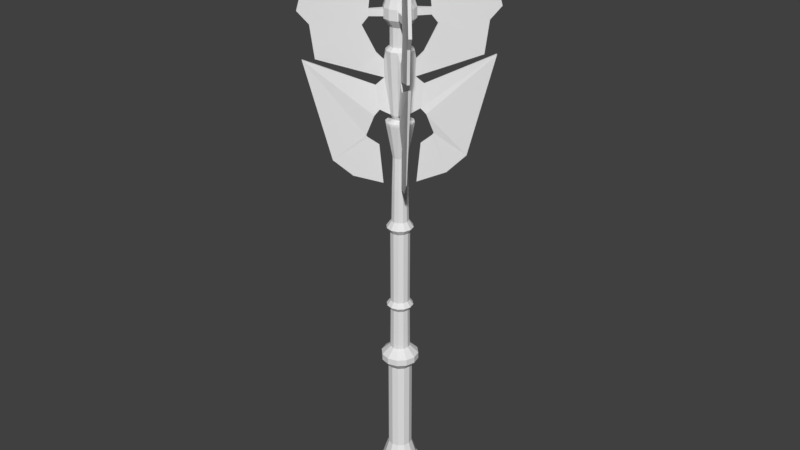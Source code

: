 # Source: Mace.blend  (saved by Blender 2.79.0; exported with 4.5.12 LTS)
import bpy
from mathutils import Matrix  # noqa: F401  (used for matrix-valued properties, if any)

bpy.ops.wm.read_factory_settings(use_empty=True)
scene = bpy.context.scene
scene.name = 'Scene'

# ---- collections
col_collection_1 = bpy.data.collections.new('Collection 1'); scene.collection.children.link(col_collection_1)

# ---- world
world_world = bpy.data.worlds.new('World'); scene.world = world_world
world_world.color = (0.05088, 0.05088, 0.05088)
world_world.use_sun_shadow = False
world_world.sun_shadow_jitter_overblur = 0.0
world_world.cycles.sampling_method = 'MANUAL'

# ---- meshes
me_cylinder_001 = bpy.data.meshes.new('Cylinder.001')
me_cylinder_001.from_pydata([(0.866, -0.5, 30.79), (0.7609, -0.4393, 32.79), (0.5, -0.866, 30.79), (0.4393, -0.7609, 32.79), (0.7348, -0.4242, 34.45), (0.4242, -0.7348, 34.45), (0.7125, -0.4113, 36.14), (0.4113, -0.7125, 36.14), (0.6324, -0.3651, 39.51), (0.3651, -0.6324, 39.51), (1.213, -0.7001, 42.98), (0.7001, -1.213, 42.98), (0.8605, -0.4968, 23.8), (0.4968, -0.8605, 23.8), (1.181, -0.6818, 23.3), (0.6818, -1.181, 23.3), (0.8655, -0.4997, 22.8), (0.4997, -0.8655, 22.8), (0.8961, -0.5174, 18.35), (0.5174, -0.8961, 18.35), (1.667, -0.9627, 17.52), (0.9627, -1.667, 17.52), (1.667, -0.9627, 16.85), (0.9627, -1.667, 16.85), (1.084, -0.6259, 16.06), (0.6259, -1.084, 16.06), (1.084, -0.6259, 6.157), (0.6259, -1.084, 6.157), (1.331, -0.7687, 5.284), (0.7687, -1.331, 5.284), (1.588, -0.9167, 4.306), (0.9167, -1.588, 4.306), (1.813, -1.047, 3.932), (1.047, -1.813, 3.932), (2.155, -1.244, 2.413), (1.244, -2.155, 2.413), (0.3146, -0.1816, 4.657e-10), (0.1816, -0.3146, 4.657e-10), (0.866, -0.5, 31.56), (0.5, -0.866, 31.56), (1.18, -0.6814, 32.1), (0.6814, -1.18, 32.1), (1.213, -0.7001, 43.15), (0.7001, -1.213, 43.15), (0.9761, -0.5635, 43.15), (0.5635, -0.9761, 43.15), (0.5999, -0.3463, 43.39), (0.3463, -0.5999, 43.39), (0.8143, -0.4702, 43.89), (0.4702, -0.8143, 43.89), (1.177, -0.6795, 50.12), (0.6795, -1.177, 50.12), (0.846, -0.4885, 50.47), (0.4885, -0.846, 50.47), (0.846, -0.4885, 52.32), (0.4885, -0.846, 52.32), (1.355, -0.7823, 53.11), (0.7823, -1.355, 53.11), (1.355, -0.7823, 54.13), (0.7823, -1.355, 54.13), (0.9886, -0.5708, 55.36), (0.5708, -0.9886, 55.36), (1.276, -0.7366, 55.69), (0.7366, -1.276, 55.69), (1.113, -0.6428, 56.37), (0.6428, -1.113, 56.37), (0.8447, -0.4877, 56.71), (0.4877, -0.8447, 56.71), (0.2905, -0.1677, 56.98), (0.1677, -0.2905, 56.98), (0.1019, -0.05885, 58.17), (0.05885, -0.1019, 58.17), (0.06397, -0.03694, 58.17), (0.03693, -0.06397, 58.17), (0.1204, -0.2086, 4.657e-10), (0.2086, -0.1204, 4.657e-10), (1.266, -0.8731, 53.97), (0.8715, -1.268, 53.97), (1.266, -0.8731, 53.27), (0.8715, -1.268, 53.27), (1.939, -2.064, 53.96), (1.938, -2.064, 53.26), (2.062, -1.941, 53.96), (2.063, -1.94, 53.26), (6.412, -6.632, 53.92), (5.653, -5.845, 52.66), (6.63, -6.413, 53.92), (5.843, -5.654, 52.66), (1.031, -1.067, 62.23), (1.066, -1.033, 62.23), (1.25, -1.365, 64.37), (1.364, -1.252, 64.37), (1.613, -1.738, 58.5), (1.736, -1.615, 58.5), (4.977, -4.76, 62.56), (4.758, -4.978, 62.56), (2.377, -2.503, 52.48), (2.501, -2.379, 52.48), (5.368, -5.56, 49.42), (5.558, -5.369, 49.42), (1.502, -1.573, 49.9), (1.572, -1.504, 49.9), (2.542, -2.599, 48.13), (2.597, -2.544, 48.13), (1.001, -1.106, 49.2), (1.105, -1.002, 49.2), (0.9759, -1.053, 47.47), (1.052, -0.9767, 47.47), (1.459, -1.231, 44.38), (1.231, -1.459, 44.38), (1.617, -1.567, 46.76), (1.567, -1.618, 46.76), (6.21, -6.391, 49.37), (1.521, -1.91, 43.81), (1.91, -1.521, 43.81), (6.39, -6.211, 49.37), (4.482, -4.529, 39.38), (2.209, -2.31, 41.81), (2.31, -2.21, 41.81), (4.528, -4.482, 39.38), (3.138, -3.168, 37.69), (2.124, -2.188, 41.61), (2.188, -2.124, 41.61), (3.168, -3.139, 37.69), (1.118, -1.129, 36.82), (1.375, -1.399, 40.84), (1.398, -1.375, 40.84), (1.129, -1.118, 36.82), (-0.05885, -0.1019, 58.17), (-0.03693, -0.06397, 58.17), (-0.866, -0.5, 30.79), (-0.7609, -0.4393, 32.79), (-0.5, -0.866, 30.79), (-0.4393, -0.7609, 32.79), (-0.7348, -0.4242, 34.45), (-0.4242, -0.7348, 34.45), (-0.7125, -0.4113, 36.14), (-0.4113, -0.7125, 36.14), (-0.6324, -0.3651, 39.51), (-0.3651, -0.6324, 39.51), (-1.213, -0.7001, 42.98), (-0.7001, -1.213, 42.98), (-0.8605, -0.4968, 23.8), (-0.4968, -0.8605, 23.8), (-1.181, -0.6818, 23.3), (-0.6818, -1.181, 23.3), (-0.8655, -0.4997, 22.8), (-0.4997, -0.8655, 22.8), (-0.8961, -0.5174, 18.35), (-0.5174, -0.8961, 18.35), (-1.667, -0.9627, 17.52), (-0.9627, -1.667, 17.52), (-1.667, -0.9627, 16.85), (-0.9627, -1.667, 16.85), (-1.084, -0.6259, 16.06), (-0.6259, -1.084, 16.06), (-1.084, -0.6259, 6.157), (-0.6259, -1.084, 6.157), (-1.331, -0.7687, 5.284), (-0.7687, -1.331, 5.284), (-1.588, -0.9167, 4.306), (-0.9167, -1.588, 4.306), (-1.813, -1.047, 3.932), (-1.047, -1.813, 3.932), (-2.155, -1.244, 2.413), (-1.244, -2.155, 2.413), (-0.3146, -0.1816, 4.657e-10), (-0.1816, -0.3146, 4.657e-10), (-0.866, -0.5, 31.56), (-0.5, -0.866, 31.56), (-1.18, -0.6814, 32.1), (-0.6814, -1.18, 32.1), (-1.213, -0.7001, 43.15), (-0.7001, -1.213, 43.15), (-0.9761, -0.5635, 43.15), (-0.5635, -0.9761, 43.15), (-0.5999, -0.3463, 43.39), (-0.3463, -0.5999, 43.39), (-0.8143, -0.4702, 43.89), (-0.4702, -0.8143, 43.89), (-1.177, -0.6795, 50.12), (-0.6795, -1.177, 50.12), (-0.846, -0.4885, 50.47), (-0.4885, -0.846, 50.47), (-0.846, -0.4885, 52.32), (-0.4885, -0.846, 52.32), (-1.355, -0.7823, 53.11), (-0.7823, -1.355, 53.11), (-1.355, -0.7823, 54.13), (-0.7823, -1.355, 54.13), (-0.9886, -0.5708, 55.36), (-0.5708, -0.9886, 55.36), (-1.276, -0.7366, 55.69), (-0.7366, -1.276, 55.69), (-1.113, -0.6428, 56.37), (-0.6428, -1.113, 56.37), (-0.8447, -0.4877, 56.71), (-0.4877, -0.8447, 56.71), (-0.2905, -0.1677, 56.98), (-0.1677, -0.2905, 56.98), (-0.1019, -0.05885, 58.17), (-0.05885, -0.1019, 58.17), (-0.06397, -0.03694, 58.17), (-0.03693, -0.06397, 58.17), (-0.1204, -0.2086, 4.657e-10), (-0.2086, -0.1204, 4.657e-10), (-1.266, -0.8731, 53.97), (-0.8715, -1.268, 53.97), (-1.266, -0.8731, 53.27), (-0.8715, -1.268, 53.27), (-1.939, -2.064, 53.96), (-1.938, -2.064, 53.26), (-2.062, -1.941, 53.96), (-2.063, -1.94, 53.26), (-6.412, -6.632, 53.92), (-5.653, -5.845, 52.66), (-6.63, -6.413, 53.92), (-5.843, -5.654, 52.66), (-1.031, -1.067, 62.23), (-1.066, -1.033, 62.23), (-1.25, -1.365, 64.37), (-1.364, -1.252, 64.37), (-1.613, -1.738, 58.5), (-1.736, -1.615, 58.5), (-4.977, -4.76, 62.56), (-4.758, -4.978, 62.56), (-2.377, -2.503, 52.48), (-2.501, -2.379, 52.48), (-5.368, -5.56, 49.42), (-5.558, -5.369, 49.42), (-1.502, -1.573, 49.9), (-1.572, -1.504, 49.9), (-2.542, -2.599, 48.13), (-2.597, -2.544, 48.13), (-1.001, -1.106, 49.2), (-1.105, -1.002, 49.2), (-0.9759, -1.053, 47.47), (-1.052, -0.9767, 47.47), (-1.459, -1.231, 44.38), (-1.231, -1.459, 44.38), (-1.617, -1.567, 46.76), (-1.567, -1.618, 46.76), (-6.21, -6.391, 49.37), (-1.521, -1.91, 43.81), (-1.91, -1.521, 43.81), (-6.39, -6.211, 49.37), (-4.482, -4.529, 39.38), (-2.209, -2.31, 41.81), (-2.31, -2.21, 41.81), (-4.528, -4.482, 39.38), (-3.138, -3.168, 37.69), (-2.124, -2.188, 41.61), (-2.188, -2.124, 41.61), (-3.168, -3.139, 37.69), (-1.118, -1.129, 36.82), (-1.375, -1.399, 40.84), (-1.398, -1.375, 40.84), (-1.129, -1.118, 36.82), (0.0, -1.0, 30.79), (0.0, -0.8786, 32.79), (0.0, -0.8485, 34.45), (0.0, -0.8227, 36.14), (0.0, -0.7302, 39.51), (0.0, -1.4, 42.98), (0.0, -0.9936, 23.8), (0.0, -1.364, 23.3), (0.0, -0.9994, 22.8), (0.0, -1.035, 18.35), (0.0, -1.925, 17.52), (0.0, -1.925, 16.85), (0.0, -1.252, 16.06), (0.0, -1.252, 6.157), (0.0, -1.537, 5.284), (0.0, -1.833, 4.306), (0.0, -2.094, 3.932), (0.0, -2.489, 2.413), (0.0, -0.3633, 4.657e-10), (0.0, -1.0, 31.56), (0.0, -1.363, 32.1), (0.0, -1.4, 43.15), (0.0, -1.127, 43.15), (0.0, -0.6927, 43.39), (0.0, -0.9403, 43.89), (0.0, -1.359, 50.12), (0.0, -0.9769, 50.47), (0.0, -0.9769, 52.32), (0.0, -1.565, 53.11), (0.0, -1.565, 54.13), (0.0, -1.142, 55.36), (0.0, -1.473, 55.69), (0.0, -1.286, 56.37), (0.0, -0.9754, 56.71), (0.0, -0.3355, 56.98), (0.05885, -0.1019, 58.17), (0.0, -0.1177, 58.17), (0.03693, -0.06397, 58.17), (0.0, -0.07387, 58.17), (0.0, -0.2409, 4.657e-10), (0.866, 0.5, 30.79), (0.7609, 0.4393, 32.79), (0.5, 0.866, 30.79), (0.4393, 0.7609, 32.79), (0.7348, 0.4242, 34.45), (0.4242, 0.7348, 34.45), (0.7125, 0.4113, 36.14), (0.4113, 0.7125, 36.14), (0.6324, 0.3651, 39.51), (0.3651, 0.6324, 39.51), (1.213, 0.7001, 42.98), (0.7001, 1.213, 42.98), (0.8605, 0.4968, 23.8), (0.4968, 0.8605, 23.8), (1.181, 0.6818, 23.3), (0.6818, 1.181, 23.3), (0.8655, 0.4997, 22.8), (0.4997, 0.8655, 22.8), (0.8961, 0.5174, 18.35), (0.5174, 0.8961, 18.35), (1.667, 0.9627, 17.52), (0.9627, 1.667, 17.52), (1.667, 0.9627, 16.85), (0.9627, 1.667, 16.85), (1.084, 0.6259, 16.06), (0.6259, 1.084, 16.06), (1.084, 0.6259, 6.157), (0.6259, 1.084, 6.157), (1.331, 0.7687, 5.284), (0.7687, 1.331, 5.284), (1.588, 0.9167, 4.306), (0.9167, 1.588, 4.306), (1.813, 1.047, 3.932), (1.047, 1.813, 3.932), (2.155, 1.244, 2.413), (1.244, 2.155, 2.413), (0.3146, 0.1816, 4.657e-10), (0.1816, 0.3146, 4.657e-10), (0.866, 0.5, 31.56), (0.5, 0.866, 31.56), (1.18, 0.6814, 32.1), (0.6814, 1.18, 32.1), (1.213, 0.7001, 43.15), (0.7001, 1.213, 43.15), (0.9761, 0.5635, 43.15), (0.5635, 0.9761, 43.15), (0.5999, 0.3463, 43.39), (0.3463, 0.5999, 43.39), (0.8143, 0.4702, 43.89), (0.4702, 0.8143, 43.89), (1.177, 0.6795, 50.12), (0.6795, 1.177, 50.12), (0.846, 0.4885, 50.47), (0.4885, 0.846, 50.47), (0.846, 0.4885, 52.32), (0.4885, 0.846, 52.32), (1.355, 0.7823, 53.11), (0.7823, 1.355, 53.11), (1.355, 0.7823, 54.13), (0.7823, 1.355, 54.13), (0.9886, 0.5708, 55.36), (0.5708, 0.9886, 55.36), (1.276, 0.7366, 55.69), (0.7366, 1.276, 55.69), (1.113, 0.6428, 56.37), (0.6428, 1.113, 56.37), (0.8447, 0.4877, 56.71), (0.4877, 0.8447, 56.71), (0.2905, 0.1677, 56.98), (0.1677, 0.2905, 56.98), (0.1019, 0.05885, 58.17), (0.05885, 0.1019, 58.17), (0.06397, 0.03694, 58.17), (0.03693, 0.06397, 58.17), (0.1204, 0.2086, 4.657e-10), (0.2086, 0.1204, 4.657e-10), (1.266, 0.8731, 53.97), (0.8715, 1.268, 53.97), (1.266, 0.8731, 53.27), (0.8715, 1.268, 53.27), (1.939, 2.064, 53.96), (1.938, 2.064, 53.26), (2.062, 1.941, 53.96), (2.063, 1.94, 53.26), (6.412, 6.632, 53.92), (5.653, 5.845, 52.66), (6.63, 6.413, 53.92), (5.843, 5.654, 52.66), (1.031, 1.067, 62.23), (1.066, 1.033, 62.23), (1.25, 1.365, 64.37), (1.364, 1.252, 64.37), (1.613, 1.738, 58.5), (1.736, 1.615, 58.5), (4.977, 4.76, 62.56), (4.758, 4.978, 62.56), (2.377, 2.503, 52.48), (2.501, 2.379, 52.48), (5.368, 5.56, 49.42), (5.558, 5.369, 49.42), (1.502, 1.573, 49.9), (1.572, 1.504, 49.9), (2.542, 2.599, 48.13), (2.597, 2.544, 48.13), (1.001, 1.106, 49.2), (1.105, 1.002, 49.2), (0.9759, 1.053, 47.47), (1.052, 0.9767, 47.47), (1.459, 1.231, 44.38), (1.231, 1.459, 44.38), (1.617, 1.567, 46.76), (1.567, 1.618, 46.76), (6.21, 6.391, 49.37), (1.521, 1.91, 43.81), (1.91, 1.521, 43.81), (6.39, 6.211, 49.37), (4.482, 4.529, 39.38), (2.209, 2.31, 41.81), (2.31, 2.21, 41.81), (4.528, 4.482, 39.38), (3.138, 3.168, 37.69), (2.124, 2.188, 41.61), (2.188, 2.124, 41.61), (3.168, 3.139, 37.69), (1.118, 1.129, 36.82), (1.375, 1.399, 40.84), (1.398, 1.375, 40.84), (1.129, 1.118, 36.82), (-0.05885, 0.1019, 58.17), (-0.03693, 0.06397, 58.17), (1.0, 0.0, 30.79), (0.8786, 0.0, 32.79), (0.8485, 0.0, 34.45), (0.8227, 0.0, 36.14), (0.7302, 0.0, 39.51), (1.4, 0.0, 42.98), (0.9936, 0.0, 23.8), (1.364, 0.0, 23.3), (0.9994, 0.0, 22.8), (1.035, 0.0, 18.35), (1.925, 0.0, 17.52), (1.925, 0.0, 16.85), (1.252, 0.0, 16.06), (1.252, 0.0, 6.157), (1.537, 0.0, 5.284), (1.833, 0.0, 4.306), (2.094, 0.0, 3.932), (2.489, 0.0, 2.413), (0.3633, 0.0, 4.657e-10), (1.0, 0.0, 31.56), (1.363, 0.0, 32.1), (1.4, 0.0, 43.15), (1.127, 0.0, 43.15), (0.6927, 0.0, 43.39), (0.9403, 0.0, 43.89), (1.359, 0.0, 50.12), (0.9769, 0.0, 50.47), (0.9769, 0.0, 52.32), (1.565, 0.0, 53.11), (1.565, 0.0, 54.13), (1.142, 0.0, 55.36), (1.473, 0.0, 55.69), (1.286, 0.0, 56.37), (0.9754, 0.0, 56.71), (0.3355, 0.0, 56.98), (0.1177, 0.0, 58.17), (0.07387, 0.0, 58.17), (0.2409, 0.0, 4.657e-10), (-0.866, 0.5, 30.79), (-0.7609, 0.4393, 32.79), (-0.5, 0.866, 30.79), (-0.4393, 0.7609, 32.79), (-0.7348, 0.4242, 34.45), (-0.4242, 0.7348, 34.45), (-0.7125, 0.4113, 36.14), (-0.4113, 0.7125, 36.14), (-0.6324, 0.3651, 39.51), (-0.3651, 0.6324, 39.51), (-1.213, 0.7001, 42.98), (-0.7001, 1.213, 42.98), (-0.8605, 0.4968, 23.8), (-0.4968, 0.8605, 23.8), (-1.181, 0.6818, 23.3), (-0.6818, 1.181, 23.3), (-0.8655, 0.4997, 22.8), (-0.4997, 0.8655, 22.8), (-0.8961, 0.5174, 18.35), (-0.5174, 0.8961, 18.35), (-1.667, 0.9627, 17.52), (-0.9627, 1.667, 17.52), (-1.667, 0.9627, 16.85), (-0.9627, 1.667, 16.85), (-1.084, 0.6259, 16.06), (-0.6259, 1.084, 16.06), (-1.084, 0.6259, 6.157), (-0.6259, 1.084, 6.157), (-1.331, 0.7687, 5.284), (-0.7687, 1.331, 5.284), (-1.588, 0.9167, 4.306), (-0.9167, 1.588, 4.306), (-1.813, 1.047, 3.932), (-1.047, 1.813, 3.932), (-2.155, 1.244, 2.413), (-1.244, 2.155, 2.413), (-0.3146, 0.1816, 4.657e-10), (-0.1816, 0.3146, 4.657e-10), (-0.866, 0.5, 31.56), (-0.5, 0.866, 31.56), (-1.18, 0.6814, 32.1), (-0.6814, 1.18, 32.1), (-1.213, 0.7001, 43.15), (-0.7001, 1.213, 43.15), (-0.9761, 0.5635, 43.15), (-0.5635, 0.9761, 43.15), (-0.5999, 0.3463, 43.39), (-0.3463, 0.5999, 43.39), (-0.8143, 0.4702, 43.89), (-0.4702, 0.8143, 43.89), (-1.177, 0.6795, 50.12), (-0.6795, 1.177, 50.12), (-0.846, 0.4885, 50.47), (-0.4885, 0.846, 50.47), (-0.846, 0.4885, 52.32), (-0.4885, 0.846, 52.32), (-1.355, 0.7823, 53.11), (-0.7823, 1.355, 53.11), (-1.355, 0.7823, 54.13), (-0.7823, 1.355, 54.13), (-0.9886, 0.5708, 55.36), (-0.5708, 0.9886, 55.36), (-1.276, 0.7366, 55.69), (-0.7366, 1.276, 55.69), (-1.113, 0.6428, 56.37), (-0.6428, 1.113, 56.37), (-0.8447, 0.4877, 56.71), (-0.4877, 0.8447, 56.71), (-0.2905, 0.1677, 56.98), (-0.1677, 0.2905, 56.98), (-0.1019, 0.05885, 58.17), (-0.05885, 0.1019, 58.17), (-0.06397, 0.03694, 58.17), (-0.03693, 0.06397, 58.17), (-0.1204, 0.2086, 4.657e-10), (-0.2086, 0.1204, 4.657e-10), (-1.266, 0.8731, 53.97), (-0.8715, 1.268, 53.97), (-1.266, 0.8731, 53.27), (-0.8715, 1.268, 53.27), (-1.939, 2.064, 53.96), (-1.938, 2.064, 53.26), (-2.062, 1.941, 53.96), (-2.063, 1.94, 53.26), (-6.412, 6.632, 53.92), (-5.653, 5.845, 52.66), (-6.63, 6.413, 53.92), (-5.843, 5.654, 52.66), (-1.031, 1.067, 62.23), (-1.066, 1.033, 62.23), (-1.25, 1.365, 64.37), (-1.364, 1.252, 64.37), (-1.613, 1.738, 58.5), (-1.736, 1.615, 58.5), (-4.977, 4.76, 62.56), (-4.758, 4.978, 62.56), (-2.377, 2.503, 52.48), (-2.501, 2.379, 52.48), (-5.368, 5.56, 49.42), (-5.558, 5.369, 49.42), (-1.502, 1.573, 49.9), (-1.572, 1.504, 49.9), (-2.542, 2.599, 48.13), (-2.597, 2.544, 48.13), (-1.001, 1.106, 49.2), (-1.105, 1.002, 49.2), (-0.9759, 1.053, 47.47), (-1.052, 0.9767, 47.47), (-1.459, 1.231, 44.38), (-1.231, 1.459, 44.38), (-1.617, 1.567, 46.76), (-1.567, 1.618, 46.76), (-6.21, 6.391, 49.37), (-1.521, 1.91, 43.81), (-1.91, 1.521, 43.81), (-6.39, 6.211, 49.37), (-4.482, 4.529, 39.38), (-2.209, 2.31, 41.81), (-2.31, 2.21, 41.81), (-4.528, 4.482, 39.38), (-3.138, 3.168, 37.69), (-2.124, 2.188, 41.61), (-2.188, 2.124, 41.61), (-3.168, 3.139, 37.69), (-1.118, 1.129, 36.82), (-1.375, 1.399, 40.84), (-1.398, 1.375, 40.84), (-1.129, 1.118, 36.82), (0.0, 1.0, 30.79), (0.0, 0.8786, 32.79), (0.0, 0.8485, 34.45), (0.0, 0.8227, 36.14), (0.0, 0.7302, 39.51), (0.0, 1.4, 42.98), (0.0, 0.9936, 23.8), (0.0, 1.364, 23.3), (0.0, 0.9994, 22.8), (0.0, 1.035, 18.35), (0.0, 1.925, 17.52), (0.0, 1.925, 16.85), (0.0, 1.252, 16.06), (0.0, 1.252, 6.157), (0.0, 1.537, 5.284), (0.0, 1.833, 4.306), (0.0, 2.094, 3.932), (0.0, 2.489, 2.413), (0.0, 0.3633, 4.657e-10), (0.0, 1.0, 31.56), (0.0, 1.363, 32.1), (0.0, 1.4, 43.15), (0.0, 1.127, 43.15), (0.0, 0.6927, 43.39), (0.0, 0.9403, 43.89), (0.0, 1.359, 50.12), (0.0, 0.9769, 50.47), (0.0, 0.9769, 52.32), (0.0, 1.565, 53.11), (0.0, 1.565, 54.13), (0.0, 1.142, 55.36), (0.0, 1.473, 55.69), (0.0, 1.286, 56.37), (0.0, 0.9754, 56.71), (0.0, 0.3355, 56.98), (0.05885, 0.1019, 58.17), (0.0, 0.1177, 58.17), (0.03693, 0.06397, 58.17), (0.0, 0.07387, 58.17), (0.0, 0.2409, 4.657e-10), (-1.0, 0.0, 30.79), (-0.8786, 0.0, 32.79), (-0.8485, 0.0, 34.45), (-0.8227, 0.0, 36.14), (-0.7302, 0.0, 39.51), (-1.4, 0.0, 42.98), (-0.9936, 0.0, 23.8), (-1.364, 0.0, 23.3), (-0.9994, 0.0, 22.8), (-1.035, 0.0, 18.35), (-1.925, 0.0, 17.52), (-1.925, 0.0, 16.85), (-1.252, 0.0, 16.06), (-1.252, 0.0, 6.157), (-1.537, 0.0, 5.284), (-1.833, 0.0, 4.306), (-2.094, 0.0, 3.932), (-2.489, 0.0, 2.413), (-0.3633, 0.0, 4.657e-10), (-1.0, 0.0, 31.56), (-1.363, 0.0, 32.1), (-1.4, 0.0, 43.15), (-1.127, 0.0, 43.15), (-0.6927, 0.0, 43.39), (-0.9403, 0.0, 43.89), (-1.359, 0.0, 50.12), (-0.9769, 0.0, 50.47), (-0.9769, 0.0, 52.32), (-1.565, 0.0, 53.11), (-1.565, 0.0, 54.13), (-1.142, 0.0, 55.36), (-1.473, 0.0, 55.69), (-1.286, 0.0, 56.37), (-0.9754, 0.0, 56.71), (-0.3355, 0.0, 56.98), (-0.1177, 0.0, 58.17), (-0.07387, 0.0, 58.17), (-0.2409, 0.0, 4.657e-10), (0.0, 0.0, 58.17), (0.0, 0.0, 4.657e-10)], [], [(448, 429, 1, 40), (40, 1, 3, 41), (41, 3, 259, 278), (259, 3, 5, 260), (3, 1, 4, 5), (1, 429, 430, 4), (4, 430, 431, 6), (5, 4, 6, 7), (260, 5, 7, 261), (6, 431, 432, 8), (7, 6, 8, 9), (261, 7, 9, 262), (8, 432, 433, 10), (9, 8, 10, 11), (262, 9, 11, 263), (2, 258, 264, 13), (0, 2, 13, 12), (428, 0, 12, 434), (434, 12, 14, 435), (12, 13, 15, 14), (13, 264, 265, 15), (15, 265, 266, 17), (435, 14, 16, 436), (14, 15, 17, 16), (17, 266, 267, 19), (436, 16, 18, 437), (16, 17, 19, 18), (19, 267, 268, 21), (437, 18, 20, 438), (18, 19, 21, 20), (21, 268, 269, 23), (438, 20, 22, 439), (20, 21, 23, 22), (23, 269, 270, 25), (439, 22, 24, 440), (22, 23, 25, 24), (440, 24, 26, 441), (24, 25, 27, 26), (25, 270, 271, 27), (27, 271, 272, 29), (441, 26, 28, 442), (26, 27, 29, 28), (29, 272, 273, 31), (442, 28, 30, 443), (28, 29, 31, 30), (31, 273, 274, 33), (443, 30, 32, 444), (30, 31, 33, 32), (33, 274, 275, 35), (444, 32, 34, 445), (32, 33, 35, 34), (35, 275, 276, 37), (445, 34, 36, 446), (34, 35, 37, 36), (2, 39, 277, 258), (0, 38, 39, 2), (428, 447, 38, 0), (39, 41, 278, 277), (38, 40, 41, 39), (447, 448, 40, 38), (11, 10, 42, 43), (263, 11, 43, 279), (10, 433, 449, 42), (43, 42, 44, 45), (279, 43, 45, 280), (42, 449, 450, 44), (45, 44, 46, 47), (280, 45, 47, 281), (44, 450, 451, 46), (46, 451, 452, 48), (47, 46, 48, 49), (281, 47, 49, 282), (48, 452, 453, 50), (107, 106, 111, 110), (282, 49, 51, 283), (50, 453, 454, 52), (51, 50, 52, 53), (283, 51, 53, 284), (52, 454, 455, 54), (53, 52, 54, 55), (284, 53, 55, 285), (54, 455, 456, 56), (55, 54, 56, 57), (285, 55, 57, 286), (56, 456, 457, 58), (59, 57, 79, 77), (286, 57, 59, 287), (58, 457, 458, 60), (59, 58, 60, 61), (287, 59, 61, 288), (288, 61, 63, 289), (60, 458, 459, 62), (61, 60, 62, 63), (289, 63, 65, 290), (62, 459, 460, 64), (63, 62, 64, 65), (290, 65, 67, 291), (64, 460, 461, 66), (65, 64, 66, 67), (291, 67, 69, 292), (66, 461, 462, 68), (67, 66, 68, 69), (292, 69, 71, 294), (68, 462, 463, 70), (69, 68, 70, 71), (71, 70, 72, 73), (294, 71, 73, 296), (70, 463, 464, 72), (73, 72, 672), (296, 73, 672), (36, 37, 74, 75), (37, 276, 297, 74), (446, 36, 75, 465), (74, 297, 673), (75, 74, 673), (465, 75, 673), (76, 77, 80, 82), (58, 59, 77, 76), (57, 56, 78, 79), (56, 58, 76, 78), (93, 92, 88, 89), (77, 79, 81, 80), (79, 78, 83, 81), (78, 76, 82, 83), (85, 87, 86, 84), (80, 81, 85, 84), (87, 85, 98, 99), (83, 82, 86, 87), (89, 88, 90, 91), (94, 93, 89, 91), (92, 95, 90, 88), (95, 94, 91, 90), (84, 86, 94, 95), (80, 84, 95, 92), (86, 82, 93, 94), (82, 80, 92, 93), (97, 99, 103, 101), (81, 83, 97, 96), (85, 81, 96, 98), (83, 87, 99, 97), (102, 100, 104, 106), (99, 98, 102, 103), (98, 96, 100, 102), (96, 97, 101, 100), (109, 108, 114, 113), (100, 101, 105, 104), (101, 103, 107, 105), (103, 102, 106, 107), (48, 107, 110, 108), (51, 49, 106, 104), (48, 50, 105, 107), (50, 51, 104, 105), (49, 48, 108, 109), (106, 49, 109, 111), (112, 113, 117, 116), (110, 111, 112, 115), (111, 109, 113, 112), (108, 110, 115, 114), (117, 118, 122, 121), (113, 114, 118, 117), (114, 115, 119, 118), (115, 112, 116, 119), (123, 120, 124, 127), (118, 119, 123, 122), (119, 116, 120, 123), (116, 117, 121, 120), (125, 126, 127, 124), (120, 121, 125, 124), (121, 122, 126, 125), (122, 123, 127, 126), (294, 296, 129, 128), (296, 672, 129), (654, 170, 131, 635), (170, 171, 133, 131), (171, 278, 259, 133), (259, 260, 135, 133), (133, 135, 134, 131), (131, 134, 636, 635), (134, 136, 637, 636), (135, 137, 136, 134), (260, 261, 137, 135), (136, 138, 638, 637), (137, 139, 138, 136), (261, 262, 139, 137), (138, 140, 639, 638), (139, 141, 140, 138), (262, 263, 141, 139), (132, 143, 264, 258), (130, 142, 143, 132), (634, 640, 142, 130), (640, 641, 144, 142), (142, 144, 145, 143), (143, 145, 265, 264), (145, 147, 266, 265), (641, 642, 146, 144), (144, 146, 147, 145), (147, 149, 267, 266), (642, 643, 148, 146), (146, 148, 149, 147), (149, 151, 268, 267), (643, 644, 150, 148), (148, 150, 151, 149), (151, 153, 269, 268), (644, 645, 152, 150), (150, 152, 153, 151), (153, 155, 270, 269), (645, 646, 154, 152), (152, 154, 155, 153), (646, 647, 156, 154), (154, 156, 157, 155), (155, 157, 271, 270), (157, 159, 272, 271), (647, 648, 158, 156), (156, 158, 159, 157), (159, 161, 273, 272), (648, 649, 160, 158), (158, 160, 161, 159), (161, 163, 274, 273), (649, 650, 162, 160), (160, 162, 163, 161), (163, 165, 275, 274), (650, 651, 164, 162), (162, 164, 165, 163), (165, 167, 276, 275), (651, 652, 166, 164), (164, 166, 167, 165), (132, 258, 277, 169), (130, 132, 169, 168), (634, 130, 168, 653), (169, 277, 278, 171), (168, 169, 171, 170), (653, 168, 170, 654), (141, 173, 172, 140), (263, 279, 173, 141), (140, 172, 655, 639), (173, 175, 174, 172), (279, 280, 175, 173), (172, 174, 656, 655), (175, 177, 176, 174), (280, 281, 177, 175), (174, 176, 657, 656), (176, 178, 658, 657), (177, 179, 178, 176), (281, 282, 179, 177), (178, 180, 659, 658), (237, 240, 241, 236), (282, 283, 181, 179), (180, 182, 660, 659), (181, 183, 182, 180), (283, 284, 183, 181), (182, 184, 661, 660), (183, 185, 184, 182), (284, 285, 185, 183), (184, 186, 662, 661), (185, 187, 186, 184), (285, 286, 187, 185), (186, 188, 663, 662), (189, 207, 209, 187), (286, 287, 189, 187), (188, 190, 664, 663), (189, 191, 190, 188), (287, 288, 191, 189), (288, 289, 193, 191), (190, 192, 665, 664), (191, 193, 192, 190), (289, 290, 195, 193), (192, 194, 666, 665), (193, 195, 194, 192), (290, 291, 197, 195), (194, 196, 667, 666), (195, 197, 196, 194), (291, 292, 199, 197), (196, 198, 668, 667), (197, 199, 198, 196), (292, 294, 201, 199), (198, 200, 669, 668), (199, 201, 200, 198), (201, 203, 202, 200), (294, 296, 203, 201), (200, 202, 670, 669), (203, 672, 202), (296, 672, 203), (166, 205, 204, 167), (167, 204, 297, 276), (652, 671, 205, 166), (204, 673, 297), (205, 673, 204), (671, 673, 205), (206, 212, 210, 207), (188, 206, 207, 189), (187, 209, 208, 186), (186, 208, 206, 188), (223, 219, 218, 222), (207, 210, 211, 209), (209, 211, 213, 208), (208, 213, 212, 206), (215, 214, 216, 217), (210, 214, 215, 211), (217, 229, 228, 215), (213, 217, 216, 212), (219, 221, 220, 218), (224, 221, 219, 223), (222, 218, 220, 225), (225, 220, 221, 224), (214, 225, 224, 216), (210, 222, 225, 214), (216, 224, 223, 212), (212, 223, 222, 210), (227, 231, 233, 229), (211, 226, 227, 213), (215, 228, 226, 211), (213, 227, 229, 217), (232, 236, 234, 230), (229, 233, 232, 228), (228, 232, 230, 226), (226, 230, 231, 227), (239, 243, 244, 238), (230, 234, 235, 231), (231, 235, 237, 233), (233, 237, 236, 232), (178, 238, 240, 237), (181, 234, 236, 179), (178, 237, 235, 180), (180, 235, 234, 181), (179, 239, 238, 178), (236, 241, 239, 179), (242, 246, 247, 243), (240, 245, 242, 241), (241, 242, 243, 239), (238, 244, 245, 240), (247, 251, 252, 248), (243, 247, 248, 244), (244, 248, 249, 245), (245, 249, 246, 242), (253, 257, 254, 250), (248, 252, 253, 249), (249, 253, 250, 246), (246, 250, 251, 247), (255, 254, 257, 256), (250, 254, 255, 251), (251, 255, 256, 252), (252, 256, 257, 253), (294, 293, 295, 296), (296, 295, 672), (448, 338, 299, 429), (338, 339, 301, 299), (339, 614, 595, 301), (595, 596, 303, 301), (301, 303, 302, 299), (299, 302, 430, 429), (302, 304, 431, 430), (303, 305, 304, 302), (596, 597, 305, 303), (304, 306, 432, 431), (305, 307, 306, 304), (597, 598, 307, 305), (306, 308, 433, 432), (307, 309, 308, 306), (598, 599, 309, 307), (300, 311, 600, 594), (298, 310, 311, 300), (428, 434, 310, 298), (434, 435, 312, 310), (310, 312, 313, 311), (311, 313, 601, 600), (313, 315, 602, 601), (435, 436, 314, 312), (312, 314, 315, 313), (315, 317, 603, 602), (436, 437, 316, 314), (314, 316, 317, 315), (317, 319, 604, 603), (437, 438, 318, 316), (316, 318, 319, 317), (319, 321, 605, 604), (438, 439, 320, 318), (318, 320, 321, 319), (321, 323, 606, 605), (439, 440, 322, 320), (320, 322, 323, 321), (440, 441, 324, 322), (322, 324, 325, 323), (323, 325, 607, 606), (325, 327, 608, 607), (441, 442, 326, 324), (324, 326, 327, 325), (327, 329, 609, 608), (442, 443, 328, 326), (326, 328, 329, 327), (329, 331, 610, 609), (443, 444, 330, 328), (328, 330, 331, 329), (331, 333, 611, 610), (444, 445, 332, 330), (330, 332, 333, 331), (333, 335, 612, 611), (445, 446, 334, 332), (332, 334, 335, 333), (300, 594, 613, 337), (298, 300, 337, 336), (428, 298, 336, 447), (337, 613, 614, 339), (336, 337, 339, 338), (447, 336, 338, 448), (309, 341, 340, 308), (599, 615, 341, 309), (308, 340, 449, 433), (341, 343, 342, 340), (615, 616, 343, 341), (340, 342, 450, 449), (343, 345, 344, 342), (616, 617, 345, 343), (342, 344, 451, 450), (344, 346, 452, 451), (345, 347, 346, 344), (617, 618, 347, 345), (346, 348, 453, 452), (405, 408, 409, 404), (618, 619, 349, 347), (348, 350, 454, 453), (349, 351, 350, 348), (619, 620, 351, 349), (350, 352, 455, 454), (351, 353, 352, 350), (620, 621, 353, 351), (352, 354, 456, 455), (353, 355, 354, 352), (621, 622, 355, 353), (354, 356, 457, 456), (357, 375, 377, 355), (622, 623, 357, 355), (356, 358, 458, 457), (357, 359, 358, 356), (623, 624, 359, 357), (624, 625, 361, 359), (358, 360, 459, 458), (359, 361, 360, 358), (625, 626, 363, 361), (360, 362, 460, 459), (361, 363, 362, 360), (626, 627, 365, 363), (362, 364, 461, 460), (363, 365, 364, 362), (627, 628, 367, 365), (364, 366, 462, 461), (365, 367, 366, 364), (628, 630, 369, 367), (366, 368, 463, 462), (367, 369, 368, 366), (369, 371, 370, 368), (630, 632, 371, 369), (368, 370, 464, 463), (371, 672, 370), (632, 672, 371), (334, 373, 372, 335), (335, 372, 633, 612), (446, 465, 373, 334), (372, 673, 633), (373, 673, 372), (465, 673, 373), (374, 380, 378, 375), (356, 374, 375, 357), (355, 377, 376, 354), (354, 376, 374, 356), (391, 387, 386, 390), (375, 378, 379, 377), (377, 379, 381, 376), (376, 381, 380, 374), (383, 382, 384, 385), (378, 382, 383, 379), (385, 397, 396, 383), (381, 385, 384, 380), (387, 389, 388, 386), (392, 389, 387, 391), (390, 386, 388, 393), (393, 388, 389, 392), (382, 393, 392, 384), (378, 390, 393, 382), (384, 392, 391, 380), (380, 391, 390, 378), (395, 399, 401, 397), (379, 394, 395, 381), (383, 396, 394, 379), (381, 395, 397, 385), (400, 404, 402, 398), (397, 401, 400, 396), (396, 400, 398, 394), (394, 398, 399, 395), (407, 411, 412, 406), (398, 402, 403, 399), (399, 403, 405, 401), (401, 405, 404, 400), (346, 406, 408, 405), (349, 402, 404, 347), (346, 405, 403, 348), (348, 403, 402, 349), (347, 407, 406, 346), (404, 409, 407, 347), (410, 414, 415, 411), (408, 413, 410, 409), (409, 410, 411, 407), (406, 412, 413, 408), (415, 419, 420, 416), (411, 415, 416, 412), (412, 416, 417, 413), (413, 417, 414, 410), (421, 425, 422, 418), (416, 420, 421, 417), (417, 421, 418, 414), (414, 418, 419, 415), (423, 422, 425, 424), (418, 422, 423, 419), (419, 423, 424, 420), (420, 424, 425, 421), (630, 426, 427, 632), (632, 427, 672), (654, 635, 467, 506), (506, 467, 469, 507), (507, 469, 595, 614), (595, 469, 471, 596), (469, 467, 470, 471), (467, 635, 636, 470), (470, 636, 637, 472), (471, 470, 472, 473), (596, 471, 473, 597), (472, 637, 638, 474), (473, 472, 474, 475), (597, 473, 475, 598), (474, 638, 639, 476), (475, 474, 476, 477), (598, 475, 477, 599), (468, 594, 600, 479), (466, 468, 479, 478), (634, 466, 478, 640), (640, 478, 480, 641), (478, 479, 481, 480), (479, 600, 601, 481), (481, 601, 602, 483), (641, 480, 482, 642), (480, 481, 483, 482), (483, 602, 603, 485), (642, 482, 484, 643), (482, 483, 485, 484), (485, 603, 604, 487), (643, 484, 486, 644), (484, 485, 487, 486), (487, 604, 605, 489), (644, 486, 488, 645), (486, 487, 489, 488), (489, 605, 606, 491), (645, 488, 490, 646), (488, 489, 491, 490), (646, 490, 492, 647), (490, 491, 493, 492), (491, 606, 607, 493), (493, 607, 608, 495), (647, 492, 494, 648), (492, 493, 495, 494), (495, 608, 609, 497), (648, 494, 496, 649), (494, 495, 497, 496), (497, 609, 610, 499), (649, 496, 498, 650), (496, 497, 499, 498), (499, 610, 611, 501), (650, 498, 500, 651), (498, 499, 501, 500), (501, 611, 612, 503), (651, 500, 502, 652), (500, 501, 503, 502), (468, 505, 613, 594), (466, 504, 505, 468), (634, 653, 504, 466), (505, 507, 614, 613), (504, 506, 507, 505), (653, 654, 506, 504), (477, 476, 508, 509), (599, 477, 509, 615), (476, 639, 655, 508), (509, 508, 510, 511), (615, 509, 511, 616), (508, 655, 656, 510), (511, 510, 512, 513), (616, 511, 513, 617), (510, 656, 657, 512), (512, 657, 658, 514), (513, 512, 514, 515), (617, 513, 515, 618), (514, 658, 659, 516), (573, 572, 577, 576), (618, 515, 517, 619), (516, 659, 660, 518), (517, 516, 518, 519), (619, 517, 519, 620), (518, 660, 661, 520), (519, 518, 520, 521), (620, 519, 521, 621), (520, 661, 662, 522), (521, 520, 522, 523), (621, 521, 523, 622), (522, 662, 663, 524), (525, 523, 545, 543), (622, 523, 525, 623), (524, 663, 664, 526), (525, 524, 526, 527), (623, 525, 527, 624), (624, 527, 529, 625), (526, 664, 665, 528), (527, 526, 528, 529), (625, 529, 531, 626), (528, 665, 666, 530), (529, 528, 530, 531), (626, 531, 533, 627), (530, 666, 667, 532), (531, 530, 532, 533), (627, 533, 535, 628), (532, 667, 668, 534), (533, 532, 534, 535), (628, 535, 537, 630), (534, 668, 669, 536), (535, 534, 536, 537), (537, 536, 538, 539), (630, 537, 539, 632), (536, 669, 670, 538), (539, 538, 672), (632, 539, 672), (502, 503, 540, 541), (503, 612, 633, 540), (652, 502, 541, 671), (540, 633, 673), (541, 540, 673), (671, 541, 673), (542, 543, 546, 548), (524, 525, 543, 542), (523, 522, 544, 545), (522, 524, 542, 544), (559, 558, 554, 555), (543, 545, 547, 546), (545, 544, 549, 547), (544, 542, 548, 549), (551, 553, 552, 550), (546, 547, 551, 550), (553, 551, 564, 565), (549, 548, 552, 553), (555, 554, 556, 557), (560, 559, 555, 557), (558, 561, 556, 554), (561, 560, 557, 556), (550, 552, 560, 561), (546, 550, 561, 558), (552, 548, 559, 560), (548, 546, 558, 559), (563, 565, 569, 567), (547, 549, 563, 562), (551, 547, 562, 564), (549, 553, 565, 563), (568, 566, 570, 572), (565, 564, 568, 569), (564, 562, 566, 568), (562, 563, 567, 566), (575, 574, 580, 579), (566, 567, 571, 570), (567, 569, 573, 571), (569, 568, 572, 573), (514, 573, 576, 574), (517, 515, 572, 570), (514, 516, 571, 573), (516, 517, 570, 571), (515, 514, 574, 575), (572, 515, 575, 577), (578, 579, 583, 582), (576, 577, 578, 581), (577, 575, 579, 578), (574, 576, 581, 580), (583, 584, 588, 587), (579, 580, 584, 583), (580, 581, 585, 584), (581, 578, 582, 585), (589, 586, 590, 593), (584, 585, 589, 588), (585, 582, 586, 589), (582, 583, 587, 586), (591, 592, 593, 590), (586, 587, 591, 590), (587, 588, 592, 591), (588, 589, 593, 592), (630, 632, 631, 629), (632, 672, 631)])
me_cylinder_001.use_remesh_preserve_volume = False
me_cylinder_001.use_remesh_preserve_attributes = False
me_cylinder_001.use_mirror_vertex_groups = False
me_cylinder_001.update()

# ---- objects
ob_cylinder = bpy.data.objects.new('Cylinder', me_cylinder_001)

# ---- transforms, parenting, visibility, modifiers, constraints
ob_cylinder.location = (0.0, -2.086e-07, 0.0)
ob_cylinder.scale = (0.02, 0.02, 0.02)
ob_cylinder.lineart.crease_threshold = 0.0

# ---- collection membership
col_collection_1.objects.link(ob_cylinder)

# ---- scene / render settings (as saved in the file)
scene.frame_start = 1; scene.frame_end = 250; scene.frame_set(1)
scene.render.engine = 'BLENDER_EEVEE_NEXT'
scene.render.resolution_percentage = 50
scene.render.dither_intensity = 0.0
scene.cycles.use_denoising = False
scene.cycles.samples = 128
scene.cycles.sampling_pattern = 'TABULATED_SOBOL'
scene.cycles.use_adaptive_sampling = False
scene.cycles.use_light_tree = False
scene.cycles.blur_glossy = 0.0
scene.cycles.sample_clamp_indirect = 0.0
scene.view_settings.view_transform = 'Standard'
bpy.context.view_layer.update()

# ---- added for rendering (the .blend has no active camera and no usable light): camera, sun
cam_auto = bpy.data.cameras.new('AutoCamera')
cam_auto.lens = 50.0
cam_auto.sensor_width = 36.0
cam_auto.clip_end = 1000.0
ob_auto_camera = bpy.data.objects.new('AutoCamera', cam_auto)
scene.collection.objects.link(ob_auto_camera)
ob_auto_camera.location = (1.24072, -1.48886, 1.63631)
ob_auto_camera.rotation_euler = (1.09748, -7.21219e-08, 0.694738)
scene.camera = ob_auto_camera
light_auto_sun = bpy.data.lights.new('AutoSun', 'SUN')
light_auto_sun.energy = 3.0
light_auto_sun.angle = 0.0523599
ob_auto_sun = bpy.data.objects.new('AutoSun', light_auto_sun)
scene.collection.objects.link(ob_auto_sun)
ob_auto_sun.rotation_euler = (0.872665, 0.174533, 0.523599)
bpy.context.view_layer.update()
